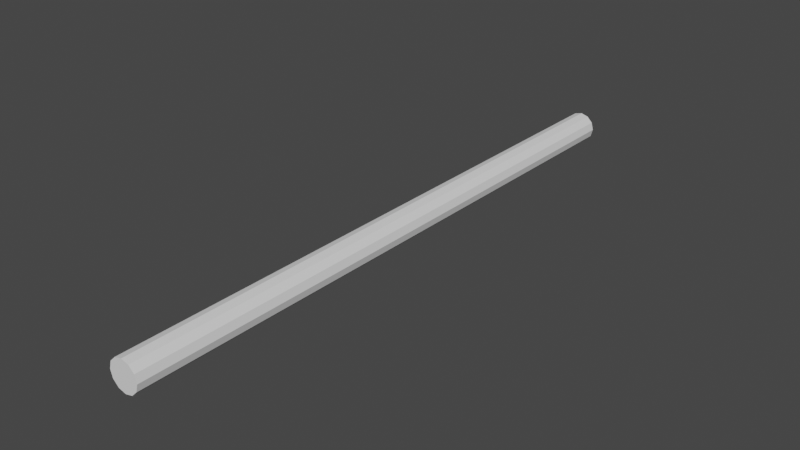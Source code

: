# Source: rope2.blend  (saved by Blender 2.83.21; exported with 4.5.12 LTS)
import bpy
from mathutils import Matrix  # noqa: F401  (used for matrix-valued properties, if any)

bpy.ops.wm.read_factory_settings(use_empty=True)
scene = bpy.context.scene
scene.name = 'Scene'

# ---- collections
col_collection = bpy.data.collections.new('Collection'); scene.collection.children.link(col_collection)

# ---- world
world_world = bpy.data.worlds.new('World'); scene.world = world_world
world_world.use_nodes = True; world_world.node_tree.nodes.clear()
_N = world_world.node_tree.nodes; _L = world_world.node_tree.links
n0 = _N.new('ShaderNodeOutputWorld'); n0.name = 'World Output'; n0.location = (300, 300)
n1 = _N.new('ShaderNodeBackground'); n1.name = 'Background'; n1.location = (10, 300)
n1.inputs[0].default_value = (0.05088, 0.05088, 0.05088, 1.0)
_L.new(n1.outputs[0], n0.inputs[0])
n0.is_active_output = True
world_world.color = (0.05088, 0.05088, 0.05088)
world_world.use_sun_shadow = False
world_world.sun_shadow_jitter_overblur = 0.0

# ---- meshes
me_cylinder = bpy.data.meshes.new('Cylinder')
me_cylinder.from_pydata([(-1.0, -0.001644, 80.0), (-0.9998, 0.001644, 40.0), (-0.8662, -0.5016, 80.0), (-0.8658, -0.4984, 40.0), (-0.5002, -0.8677, 80.0), (-0.4998, -0.8644, 40.0), (-0.000206, -1.002, 80.0), (0.000206, -0.9984, 40.0), (0.4998, -0.8677, 80.0), (0.5002, -0.8644, 40.0), (0.8658, -0.5016, 80.0), (0.8662, -0.4984, 40.0), (0.9998, -0.001644, 80.0), (1.0, 0.001644, 40.0), (0.8658, 0.4984, 80.0), (0.8662, 0.5016, 40.0), (0.4998, 0.8644, 80.0), (0.5002, 0.8677, 40.0), (-0.000206, 0.9984, 80.0), (0.000206, 1.002, 40.0), (-0.5002, 0.8644, 80.0), (-0.4998, 0.8677, 40.0), (-0.8662, 0.4984, 80.0), (-0.8658, 0.5016, 40.0)], [], [(0, 1, 3, 2), (2, 3, 5, 4), (4, 5, 7, 6), (6, 7, 9, 8), (8, 9, 11, 10), (10, 11, 13, 12), (12, 13, 15, 14), (14, 15, 17, 16), (16, 17, 19, 18), (18, 19, 21, 20), (3, 1, 23, 21, 19, 17, 15, 13, 11, 9, 7, 5), (20, 21, 23, 22), (22, 23, 1, 0), (0, 2, 4, 6, 8, 10, 12, 14, 16, 18, 20, 22)])
_uv = me_cylinder.uv_layers.new(name='UVMap')
_uv.uv.foreach_set('vector', [1.0, 0.5, 1.0, 1.0, 0.9167, 1.0, 0.9167, 0.5, 0.9167, 0.5, 0.9167, 1.0, 0.8333, 1.0, 0.8333, 0.5, 0.8333, 0.5, 0.8333, 1.0, 0.75, 1.0, 0.75, 0.5, 0.75, 0.5, 0.75, 1.0, 0.6667, 1.0, 0.6667, 0.5, 0.6667, 0.5, 0.6667, 1.0, 0.5833, 1.0, 0.5833, 0.5, 0.5833, 0.5, 0.5833, 1.0, 0.5, 1.0, 0.5, 0.5, 0.5, 0.5, 0.5, 1.0, 0.4167, 1.0, 0.4167, 0.5, 0.4167, 0.5, 0.4167, 1.0, 0.3333, 1.0, 0.3333, 0.5, 0.3333, 0.5, 0.3333, 1.0, 0.25, 1.0, 0.25, 0.5, 0.25, 0.5, 0.25, 1.0, 0.1667, 1.0, 0.1667, 0.5, 0.37, 0.4578, 0.25, 0.49, 0.13, 0.4578, 0.04215, 0.37, 0.01, 0.25, 0.04215, 0.13, 0.13, 0.04215, 0.25, 0.01, 0.37, 0.04215, 0.4578, 0.13, 0.49, 0.25, 0.4578, 0.37, 0.1667, 0.5, 0.1667, 1.0, 0.08333, 1.0, 0.08333, 0.5, 0.08333, 0.5, 0.08333, 1.0, 7.451e-08, 1.0, 7.451e-08, 0.5, 0.75, 0.49, 0.87, 0.4578, 0.9578, 0.37, 0.99, 0.25, 0.9578, 0.13, 0.87, 0.04215, 0.75, 0.01, 0.63, 0.04215, 0.5422, 0.13, 0.51, 0.25, 0.5422, 0.37, 0.63, 0.4578])
me_cylinder.use_remesh_fix_poles = True
me_cylinder.use_remesh_preserve_attributes = False
me_cylinder.use_mirror_vertex_groups = False
me_cylinder.update()
arm_armature = bpy.data.armatures.new('Armature')  # bones are not reproduced

# ---- objects
ob_cylinder = bpy.data.objects.new('Cylinder', me_cylinder)
ob_armature = bpy.data.objects.new('Armature', arm_armature)

# ---- transforms, parenting, visibility, modifiers, constraints
ob_cylinder.parent = ob_armature
ob_cylinder.location = (0.0, 0.0, 0.0)
ob_cylinder.lineart.crease_threshold = 0.0
_vg = ob_cylinder.vertex_groups.new(name='Bone')
for _i, _w in zip([0, 1, 2, 3, 4, 5, 6, 7, 8, 9, 10, 11, 12, 13, 14, 15, 16, 17, 18, 19, 20, 21, 22, 23], [0.0, 7.461e-05, 0.0, 5.821e-06, 0.0, 4.65e-07, 0.0, 0.0, 0.0, 0.0, 0.0, 1.686e-07, 0.0, 1.911e-08, 0.0, 5.967e-11, 0.0, 5.326e-09, 0.0, 5.24e-08, 0.0, 0.0, 0.0, 4.852e-06]): _vg.add([_i], _w, 'REPLACE')
_vg = ob_cylinder.vertex_groups.new(name='Bone.001')
for _i, _w in zip([0, 1, 2, 3, 4, 5, 6, 7, 8, 9, 10, 11, 12, 13, 14, 15, 16, 17, 18, 19, 20, 21, 22, 23], [1.0, 1.0, 1.0, 1.0, 1.0, 1.0, 1.0, 0.9999, 0.9999, 0.9999, 0.9999, 1.0, 1.0, 1.0, 1.0, 1.0, 0.9999, 1.0, 0.9996, 1.0, 0.9997, 1.0, 1.0, 1.0]): _vg.add([_i], _w, 'REPLACE')
_vg = ob_cylinder.vertex_groups.new(name='Bone.002')
for _i, _w in zip([0, 2, 4, 6, 8, 10, 12, 14, 16, 18, 20, 22], [3.404e-07, 3.139e-06, 1.51e-05, 9.79e-07, 0.0, 2.361e-06, 0.0001124, 1.384e-05, 0.0004179, 3.729e-06, 4.151e-05, 6.275e-06]): _vg.add([_i], _w, 'REPLACE')
_m = ob_cylinder.modifiers.new('Armature', 'ARMATURE')
_m.object = ob_armature
ob_armature.location = (0.0, 0.0, 0.0)
ob_armature.rotation_euler = (-1.571, 1.789e-16, -9.049e-17)
ob_armature.show_in_front = True
ob_armature.lineart.crease_threshold = 0.0

# ---- collection membership
col_collection.objects.link(ob_cylinder)
col_collection.objects.link(ob_armature)

# ---- scene / render settings (as saved in the file)
scene.frame_start = 1; scene.frame_end = 250; scene.frame_set(1)
scene.render.engine = 'BLENDER_EEVEE_NEXT'
scene.cycles.use_denoising = False
scene.cycles.samples = 128
scene.cycles.sampling_pattern = 'TABULATED_SOBOL'
scene.cycles.use_adaptive_sampling = False
scene.cycles.use_light_tree = False
scene.view_settings.view_transform = 'Filmic'
bpy.context.view_layer.update()

# ---- added for rendering (the .blend has no active camera and no usable light): camera, sun
cam_auto = bpy.data.cameras.new('AutoCamera')
cam_auto.lens = 50.0
cam_auto.sensor_width = 36.0
cam_auto.clip_end = 1000.0
ob_auto_camera = bpy.data.objects.new('AutoCamera', cam_auto)
scene.collection.objects.link(ob_auto_camera)
ob_auto_camera.location = (37.1021, 15.4774, 29.6817)
ob_auto_camera.rotation_euler = (1.09748, -7.21219e-08, 0.694738)
scene.camera = ob_auto_camera
light_auto_sun = bpy.data.lights.new('AutoSun', 'SUN')
light_auto_sun.energy = 3.0
light_auto_sun.angle = 0.0523599
ob_auto_sun = bpy.data.objects.new('AutoSun', light_auto_sun)
scene.collection.objects.link(ob_auto_sun)
ob_auto_sun.rotation_euler = (0.872665, 0.174533, 0.523599)
bpy.context.view_layer.update()
